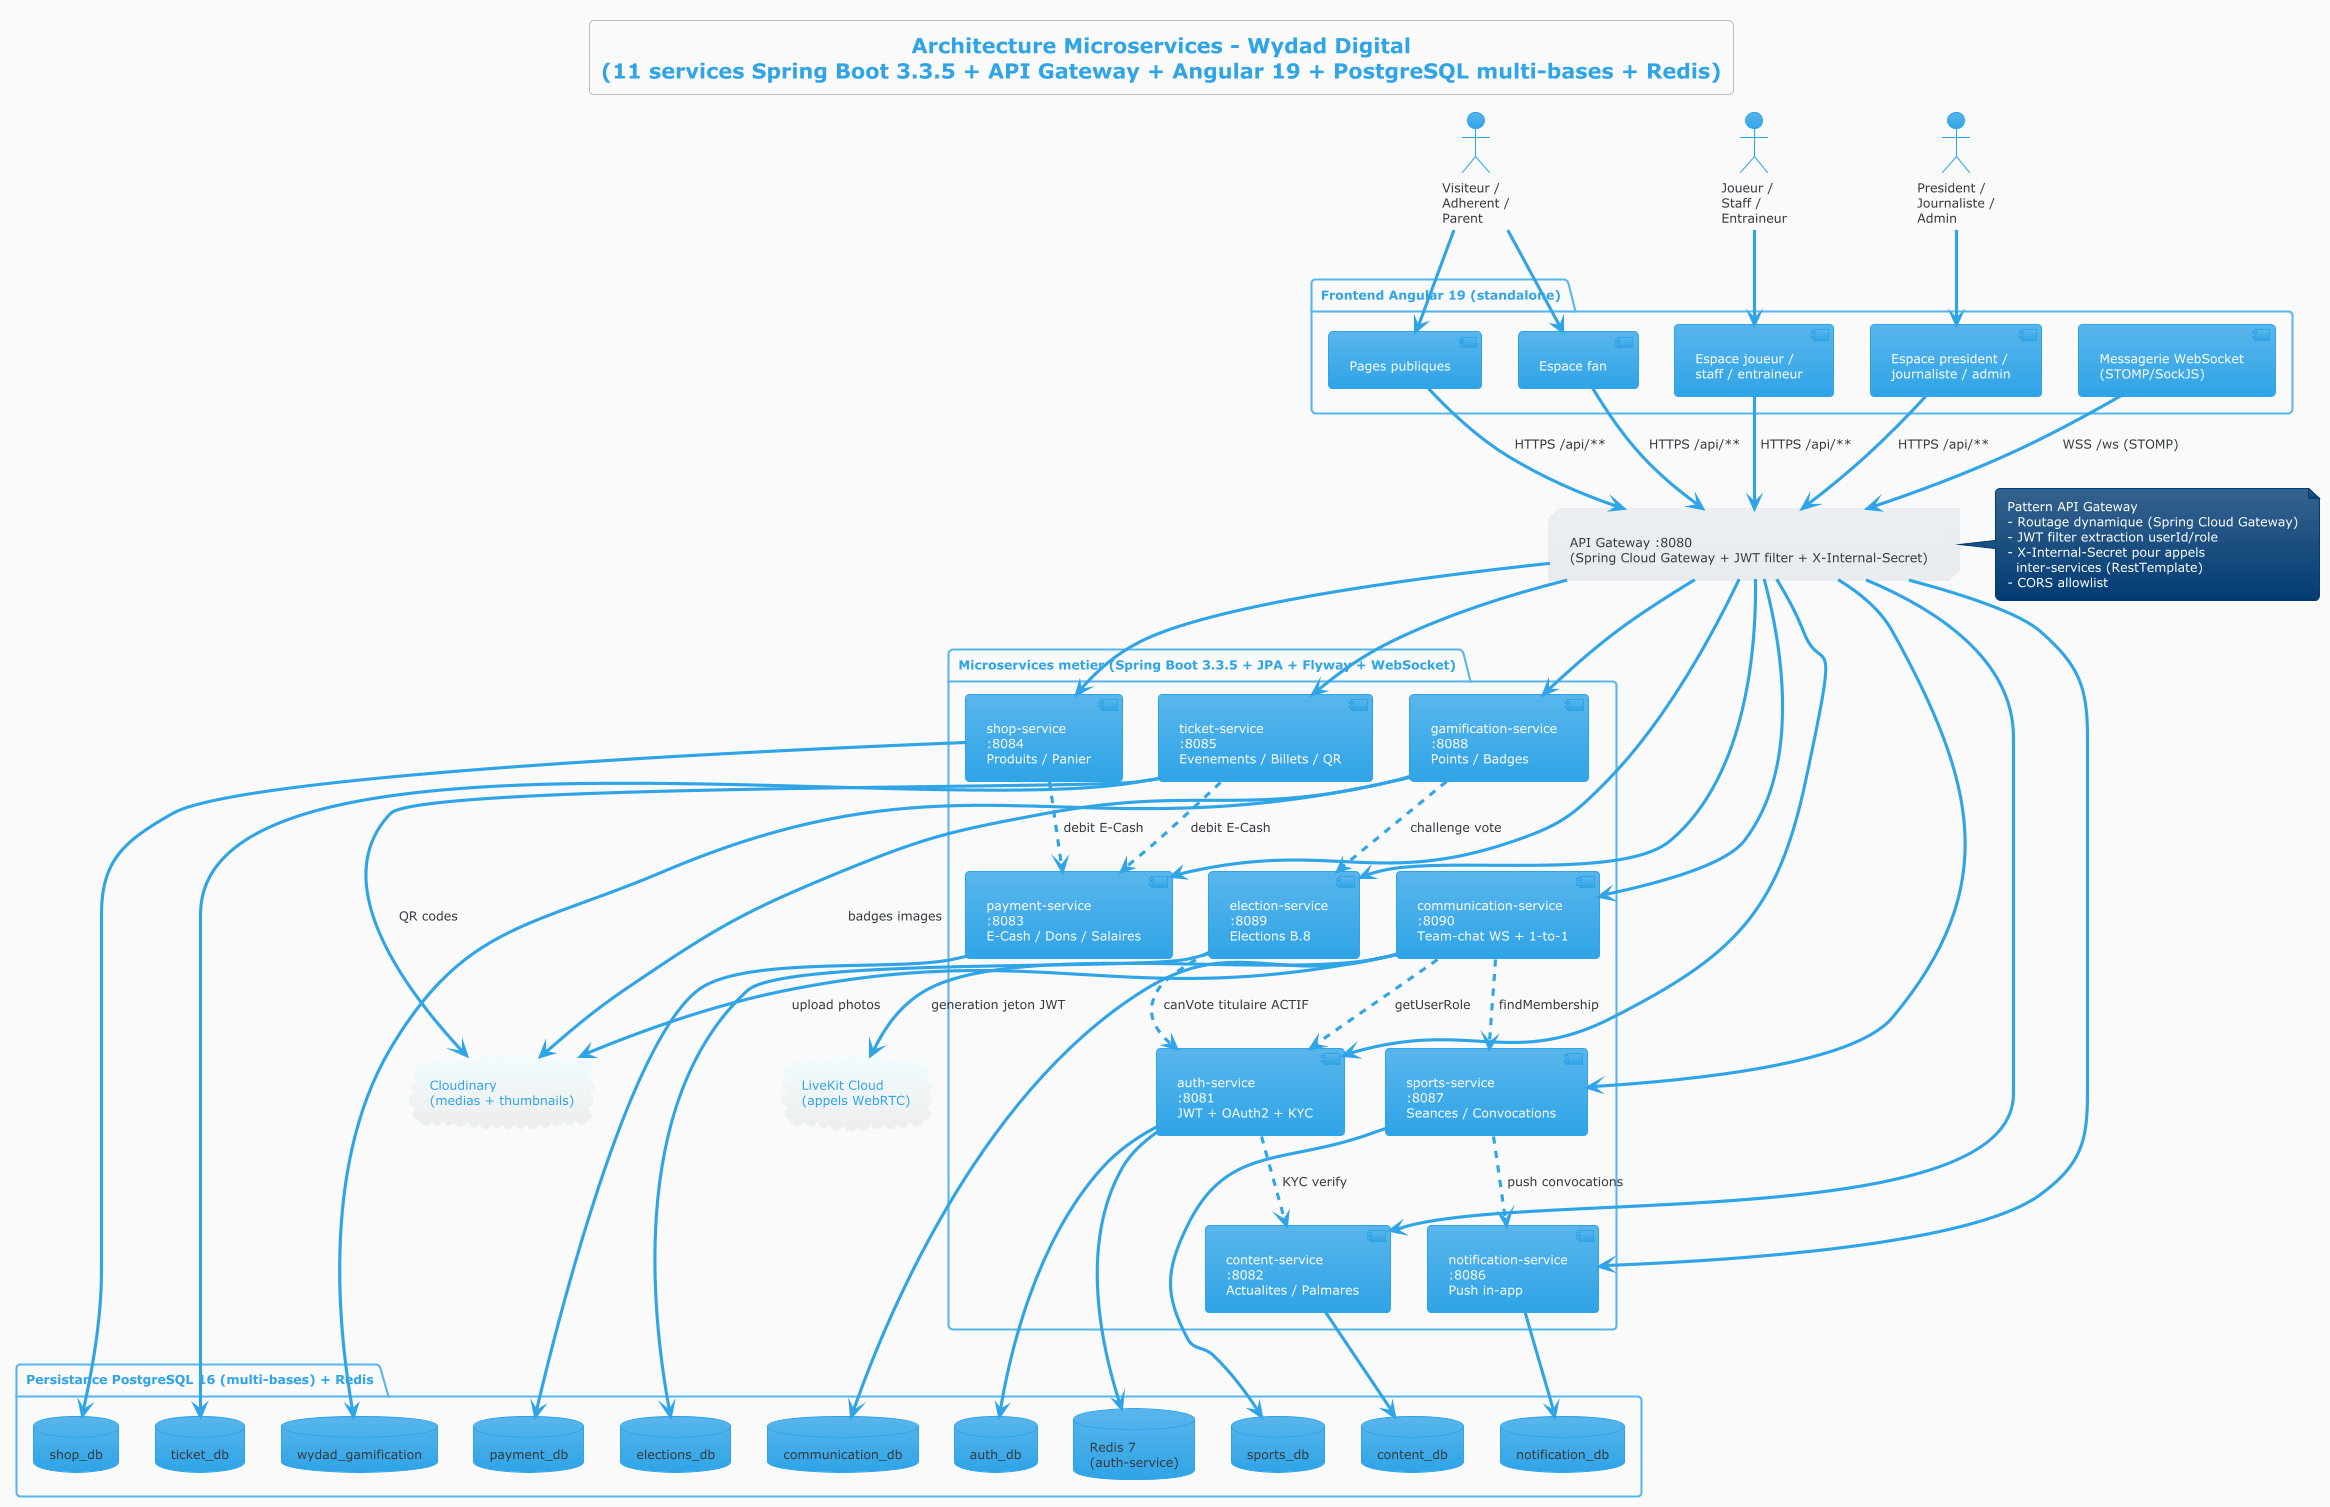

The diagram above was rendered by PlantUML. Its source (embedded in the PNG):
@startuml archi-microservices
!theme cerulean
skinparam backgroundColor #FAFAFA
skinparam defaultFontSize 12
skinparam rectangle {
  RoundCorner 12
}

title Architecture Microservices - Wydad Digital\n(11 services Spring Boot 3.3.5 + API Gateway + Angular 19 + PostgreSQL multi-bases + Redis)

actor "Visiteur /\nAdherent /\nParent" as SUP
actor "Joueur /\nStaff /\nEntraineur" as CLUB
actor "President /\nJournaliste /\nAdmin" as ADMIN

package "Frontend Angular 19 (standalone)" {
  [Pages publiques] as FE_PUB
  [Espace joueur /\nstaff / entraineur] as FE_CLUB
  [Espace president /\njournaliste / admin] as FE_ADM
  [Espace fan] as FE_FAN
  [Messagerie WebSocket\n(STOMP/SockJS)] as FE_WS
}

node "API Gateway :8080\n(Spring Cloud Gateway + JWT filter + X-Internal-Secret)" as GW

package "Microservices metier (Spring Boot 3.3.5 + JPA + Flyway + WebSocket)" {
  [auth-service\n:8081\nJWT + OAuth2 + KYC] as AUTH
  [content-service\n:8082\nActualites / Palmares] as CONT
  [payment-service\n:8083\nE-Cash / Dons / Salaires] as PAY
  [shop-service\n:8084\nProduits / Panier] as SHOP
  [ticket-service\n:8085\nEvenements / Billets / QR] as TICK
  [notification-service\n:8086\nPush in-app] as NOTIF
  [sports-service\n:8087\nSeances / Convocations] as SPO
  [gamification-service\n:8088\nPoints / Badges] as GAMI
  [election-service\n:8089\nElections B.8] as ELEC
  [communication-service\n:8090\nTeam-chat WS + 1-to-1] as COMM
}

package "Persistance PostgreSQL 16 (multi-bases) + Redis" {
  database "auth_db" as DB_AUTH
  database "content_db" as DB_CONT
  database "payment_db" as DB_PAY
  database "shop_db" as DB_SHOP
  database "ticket_db" as DB_TICK
  database "notification_db" as DB_NOTIF
  database "sports_db" as DB_SPO
  database "wydad_gamification" as DB_GAMI
  database "elections_db" as DB_ELEC
  database "communication_db" as DB_COMM
  database "Redis 7\n(auth-service)" as DB_REDIS
}

cloud "Cloudinary\n(medias + thumbnails)" as CLOUD
cloud "LiveKit Cloud\n(appels WebRTC)" as LIVEKIT

SUP --> FE_PUB
SUP --> FE_FAN
CLUB --> FE_CLUB
ADMIN --> FE_ADM

FE_PUB --> GW : HTTPS /api/**
FE_CLUB --> GW : HTTPS /api/**
FE_ADM --> GW : HTTPS /api/**
FE_FAN --> GW : HTTPS /api/**
FE_WS --> GW : WSS /ws (STOMP)

GW --> AUTH
GW --> CONT
GW --> PAY
GW --> SHOP
GW --> TICK
GW --> NOTIF
GW --> SPO
GW --> GAMI
GW --> ELEC
GW --> COMM

AUTH --> DB_AUTH
CONT --> DB_CONT
PAY --> DB_PAY
SHOP --> DB_SHOP
TICK --> DB_TICK
NOTIF --> DB_NOTIF
SPO --> DB_SPO
GAMI --> DB_GAMI
ELEC --> DB_ELEC
COMM --> DB_COMM
AUTH --> DB_REDIS

COMM --> CLOUD : upload photos
COMM --> LIVEKIT : generation jeton JWT
GAMI --> CLOUD : badges images
TICK --> CLOUD : QR codes

COMM ..> AUTH : getUserRole
COMM ..> SPO : findMembership
AUTH ..> CONT : KYC verify
GAMI ..> ELEC : challenge vote
ELEC ..> AUTH : canVote titulaire ACTIF
SPO ..> NOTIF : push convocations
TICK ..> PAY : debit E-Cash
SHOP ..> PAY : debit E-Cash

note right of GW
  Pattern API Gateway
  - Routage dynamique (Spring Cloud Gateway)
  - JWT filter extraction userId/role
  - X-Internal-Secret pour appels
    inter-services (RestTemplate)
  - CORS allowlist
end note

@enduml